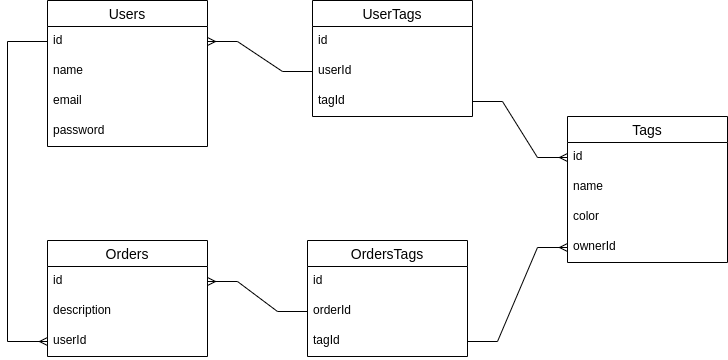

The diagram above was exported from draw.io. Its source (the exported page's mxGraphModel, read from the mxfile embedded in the PNG):
<mxGraphModel dx="830" dy="530" grid="1" gridSize="10" guides="1" tooltips="1" connect="1" arrows="1" fold="1" page="1" pageScale="1" pageWidth="850" pageHeight="1100" math="0" shadow="0">
  <root>
    <mxCell id="0" />
    <mxCell id="1" parent="0" />
    <mxCell id="ppsUdCnm-Gh3VSRDShZy-1" value="Tags" style="swimlane;fontStyle=0;childLayout=stackLayout;horizontal=1;startSize=26;horizontalStack=0;resizeParent=1;resizeParentMax=0;resizeLast=0;collapsible=1;marginBottom=0;align=center;fontSize=14;" parent="1" vertex="1">
      <mxGeometry x="600" y="196" width="160" height="146" as="geometry" />
    </mxCell>
    <mxCell id="ppsUdCnm-Gh3VSRDShZy-2" value="id" style="text;strokeColor=none;fillColor=none;spacingLeft=4;spacingRight=4;overflow=hidden;rotatable=0;points=[[0,0.5],[1,0.5]];portConstraint=eastwest;fontSize=12;whiteSpace=wrap;html=1;" parent="ppsUdCnm-Gh3VSRDShZy-1" vertex="1">
      <mxGeometry y="26" width="160" height="30" as="geometry" />
    </mxCell>
    <mxCell id="ppsUdCnm-Gh3VSRDShZy-3" value="name" style="text;strokeColor=none;fillColor=none;spacingLeft=4;spacingRight=4;overflow=hidden;rotatable=0;points=[[0,0.5],[1,0.5]];portConstraint=eastwest;fontSize=12;whiteSpace=wrap;html=1;" parent="ppsUdCnm-Gh3VSRDShZy-1" vertex="1">
      <mxGeometry y="56" width="160" height="30" as="geometry" />
    </mxCell>
    <mxCell id="ppsUdCnm-Gh3VSRDShZy-4" value="color" style="text;strokeColor=none;fillColor=none;spacingLeft=4;spacingRight=4;overflow=hidden;rotatable=0;points=[[0,0.5],[1,0.5]];portConstraint=eastwest;fontSize=12;whiteSpace=wrap;html=1;" parent="ppsUdCnm-Gh3VSRDShZy-1" vertex="1">
      <mxGeometry y="86" width="160" height="30" as="geometry" />
    </mxCell>
    <mxCell id="NXBlytuWmX_ar7mZTifm-3" value="ownerId" style="text;strokeColor=none;fillColor=none;spacingLeft=4;spacingRight=4;overflow=hidden;rotatable=0;points=[[0,0.5],[1,0.5]];portConstraint=eastwest;fontSize=12;whiteSpace=wrap;html=1;" parent="ppsUdCnm-Gh3VSRDShZy-1" vertex="1">
      <mxGeometry y="116" width="160" height="30" as="geometry" />
    </mxCell>
    <mxCell id="ppsUdCnm-Gh3VSRDShZy-5" value="Orders" style="swimlane;fontStyle=0;childLayout=stackLayout;horizontal=1;startSize=26;horizontalStack=0;resizeParent=1;resizeParentMax=0;resizeLast=0;collapsible=1;marginBottom=0;align=center;fontSize=14;" parent="1" vertex="1">
      <mxGeometry x="80" y="320" width="160" height="116" as="geometry" />
    </mxCell>
    <mxCell id="ppsUdCnm-Gh3VSRDShZy-6" value="id" style="text;strokeColor=none;fillColor=none;spacingLeft=4;spacingRight=4;overflow=hidden;rotatable=0;points=[[0,0.5],[1,0.5]];portConstraint=eastwest;fontSize=12;whiteSpace=wrap;html=1;" parent="ppsUdCnm-Gh3VSRDShZy-5" vertex="1">
      <mxGeometry y="26" width="160" height="30" as="geometry" />
    </mxCell>
    <mxCell id="Ez_BEbKvZzgRI7zHBtL1-9" value="description" style="text;strokeColor=none;fillColor=none;spacingLeft=4;spacingRight=4;overflow=hidden;rotatable=0;points=[[0,0.5],[1,0.5]];portConstraint=eastwest;fontSize=12;whiteSpace=wrap;html=1;" parent="ppsUdCnm-Gh3VSRDShZy-5" vertex="1">
      <mxGeometry y="56" width="160" height="30" as="geometry" />
    </mxCell>
    <mxCell id="Ez_BEbKvZzgRI7zHBtL1-12" value="userId" style="text;strokeColor=none;fillColor=none;spacingLeft=4;spacingRight=4;overflow=hidden;rotatable=0;points=[[0,0.5],[1,0.5]];portConstraint=eastwest;fontSize=12;whiteSpace=wrap;html=1;" parent="ppsUdCnm-Gh3VSRDShZy-5" vertex="1">
      <mxGeometry y="86" width="160" height="30" as="geometry" />
    </mxCell>
    <mxCell id="ppsUdCnm-Gh3VSRDShZy-9" value="Users" style="swimlane;fontStyle=0;childLayout=stackLayout;horizontal=1;startSize=26;horizontalStack=0;resizeParent=1;resizeParentMax=0;resizeLast=0;collapsible=1;marginBottom=0;align=center;fontSize=14;" parent="1" vertex="1">
      <mxGeometry x="80" y="80" width="160" height="146" as="geometry" />
    </mxCell>
    <mxCell id="ppsUdCnm-Gh3VSRDShZy-10" value="id" style="text;strokeColor=none;fillColor=none;spacingLeft=4;spacingRight=4;overflow=hidden;rotatable=0;points=[[0,0.5],[1,0.5]];portConstraint=eastwest;fontSize=12;whiteSpace=wrap;html=1;" parent="ppsUdCnm-Gh3VSRDShZy-9" vertex="1">
      <mxGeometry y="26" width="160" height="30" as="geometry" />
    </mxCell>
    <mxCell id="ppsUdCnm-Gh3VSRDShZy-11" value="name" style="text;strokeColor=none;fillColor=none;spacingLeft=4;spacingRight=4;overflow=hidden;rotatable=0;points=[[0,0.5],[1,0.5]];portConstraint=eastwest;fontSize=12;whiteSpace=wrap;html=1;" parent="ppsUdCnm-Gh3VSRDShZy-9" vertex="1">
      <mxGeometry y="56" width="160" height="30" as="geometry" />
    </mxCell>
    <mxCell id="Ez_BEbKvZzgRI7zHBtL1-11" value="email" style="text;strokeColor=none;fillColor=none;spacingLeft=4;spacingRight=4;overflow=hidden;rotatable=0;points=[[0,0.5],[1,0.5]];portConstraint=eastwest;fontSize=12;whiteSpace=wrap;html=1;" parent="ppsUdCnm-Gh3VSRDShZy-9" vertex="1">
      <mxGeometry y="86" width="160" height="30" as="geometry" />
    </mxCell>
    <mxCell id="NXBlytuWmX_ar7mZTifm-6" value="password" style="text;strokeColor=none;fillColor=none;spacingLeft=4;spacingRight=4;overflow=hidden;rotatable=0;points=[[0,0.5],[1,0.5]];portConstraint=eastwest;fontSize=12;whiteSpace=wrap;html=1;" parent="ppsUdCnm-Gh3VSRDShZy-9" vertex="1">
      <mxGeometry y="116" width="160" height="30" as="geometry" />
    </mxCell>
    <mxCell id="ppsUdCnm-Gh3VSRDShZy-21" value="" style="edgeStyle=entityRelationEdgeStyle;fontSize=12;html=1;endArrow=ERmany;rounded=0;exitX=0;exitY=0.5;exitDx=0;exitDy=0;entryX=1;entryY=0.5;entryDx=0;entryDy=0;" parent="1" source="Ez_BEbKvZzgRI7zHBtL1-16" target="ppsUdCnm-Gh3VSRDShZy-10" edge="1">
      <mxGeometry width="100" height="100" relative="1" as="geometry">
        <mxPoint x="250" y="540" as="sourcePoint" />
        <mxPoint x="300" y="160" as="targetPoint" />
      </mxGeometry>
    </mxCell>
    <mxCell id="Ez_BEbKvZzgRI7zHBtL1-5" value="" style="edgeStyle=entityRelationEdgeStyle;fontSize=12;html=1;endArrow=ERmany;rounded=0;exitX=0;exitY=0.5;exitDx=0;exitDy=0;entryX=1;entryY=0.5;entryDx=0;entryDy=0;" parent="1" source="Ez_BEbKvZzgRI7zHBtL1-27" target="ppsUdCnm-Gh3VSRDShZy-6" edge="1">
      <mxGeometry width="100" height="100" relative="1" as="geometry">
        <mxPoint x="240" y="356" as="sourcePoint" />
        <mxPoint x="280" y="400" as="targetPoint" />
      </mxGeometry>
    </mxCell>
    <mxCell id="Ez_BEbKvZzgRI7zHBtL1-8" value="" style="fontSize=12;html=1;endArrow=ERmany;rounded=0;entryX=0;entryY=0.5;entryDx=0;entryDy=0;exitX=0;exitY=0.5;exitDx=0;exitDy=0;edgeStyle=orthogonalEdgeStyle;" parent="1" source="ppsUdCnm-Gh3VSRDShZy-10" target="Ez_BEbKvZzgRI7zHBtL1-12" edge="1">
      <mxGeometry width="100" height="100" relative="1" as="geometry">
        <mxPoint x="20" y="121" as="sourcePoint" />
        <mxPoint x="80" y="360" as="targetPoint" />
        <Array as="points">
          <mxPoint x="40" y="121" />
          <mxPoint x="40" y="421" />
        </Array>
      </mxGeometry>
    </mxCell>
    <mxCell id="Ez_BEbKvZzgRI7zHBtL1-14" value="UserTags" style="swimlane;fontStyle=0;childLayout=stackLayout;horizontal=1;startSize=26;horizontalStack=0;resizeParent=1;resizeParentMax=0;resizeLast=0;collapsible=1;marginBottom=0;align=center;fontSize=14;" parent="1" vertex="1">
      <mxGeometry x="345" y="80" width="160" height="116" as="geometry" />
    </mxCell>
    <mxCell id="Ez_BEbKvZzgRI7zHBtL1-15" value="id" style="text;strokeColor=none;fillColor=none;spacingLeft=4;spacingRight=4;overflow=hidden;rotatable=0;points=[[0,0.5],[1,0.5]];portConstraint=eastwest;fontSize=12;whiteSpace=wrap;html=1;" parent="Ez_BEbKvZzgRI7zHBtL1-14" vertex="1">
      <mxGeometry y="26" width="160" height="30" as="geometry" />
    </mxCell>
    <mxCell id="Ez_BEbKvZzgRI7zHBtL1-16" value="userId" style="text;strokeColor=none;fillColor=none;spacingLeft=4;spacingRight=4;overflow=hidden;rotatable=0;points=[[0,0.5],[1,0.5]];portConstraint=eastwest;fontSize=12;whiteSpace=wrap;html=1;" parent="Ez_BEbKvZzgRI7zHBtL1-14" vertex="1">
      <mxGeometry y="56" width="160" height="30" as="geometry" />
    </mxCell>
    <mxCell id="Ez_BEbKvZzgRI7zHBtL1-17" value="tagId" style="text;strokeColor=none;fillColor=none;spacingLeft=4;spacingRight=4;overflow=hidden;rotatable=0;points=[[0,0.5],[1,0.5]];portConstraint=eastwest;fontSize=12;whiteSpace=wrap;html=1;" parent="Ez_BEbKvZzgRI7zHBtL1-14" vertex="1">
      <mxGeometry y="86" width="160" height="30" as="geometry" />
    </mxCell>
    <mxCell id="Ez_BEbKvZzgRI7zHBtL1-20" value="" style="edgeStyle=entityRelationEdgeStyle;fontSize=12;html=1;endArrow=ERmany;rounded=0;exitX=1;exitY=0.5;exitDx=0;exitDy=0;entryX=0;entryY=0.5;entryDx=0;entryDy=0;" parent="1" source="Ez_BEbKvZzgRI7zHBtL1-17" target="ppsUdCnm-Gh3VSRDShZy-2" edge="1">
      <mxGeometry width="100" height="100" relative="1" as="geometry">
        <mxPoint x="460" y="230" as="sourcePoint" />
        <mxPoint x="580" y="260" as="targetPoint" />
      </mxGeometry>
    </mxCell>
    <mxCell id="Ez_BEbKvZzgRI7zHBtL1-25" value="OrdersTags" style="swimlane;fontStyle=0;childLayout=stackLayout;horizontal=1;startSize=26;horizontalStack=0;resizeParent=1;resizeParentMax=0;resizeLast=0;collapsible=1;marginBottom=0;align=center;fontSize=14;" parent="1" vertex="1">
      <mxGeometry x="340" y="320" width="160" height="116" as="geometry" />
    </mxCell>
    <mxCell id="Ez_BEbKvZzgRI7zHBtL1-26" value="id" style="text;strokeColor=none;fillColor=none;spacingLeft=4;spacingRight=4;overflow=hidden;rotatable=0;points=[[0,0.5],[1,0.5]];portConstraint=eastwest;fontSize=12;whiteSpace=wrap;html=1;" parent="Ez_BEbKvZzgRI7zHBtL1-25" vertex="1">
      <mxGeometry y="26" width="160" height="30" as="geometry" />
    </mxCell>
    <mxCell id="Ez_BEbKvZzgRI7zHBtL1-27" value="orderId" style="text;strokeColor=none;fillColor=none;spacingLeft=4;spacingRight=4;overflow=hidden;rotatable=0;points=[[0,0.5],[1,0.5]];portConstraint=eastwest;fontSize=12;whiteSpace=wrap;html=1;" parent="Ez_BEbKvZzgRI7zHBtL1-25" vertex="1">
      <mxGeometry y="56" width="160" height="30" as="geometry" />
    </mxCell>
    <mxCell id="Ez_BEbKvZzgRI7zHBtL1-28" value="tagId" style="text;strokeColor=none;fillColor=none;spacingLeft=4;spacingRight=4;overflow=hidden;rotatable=0;points=[[0,0.5],[1,0.5]];portConstraint=eastwest;fontSize=12;whiteSpace=wrap;html=1;" parent="Ez_BEbKvZzgRI7zHBtL1-25" vertex="1">
      <mxGeometry y="86" width="160" height="30" as="geometry" />
    </mxCell>
    <mxCell id="Ez_BEbKvZzgRI7zHBtL1-29" value="" style="fontSize=12;html=1;endArrow=ERmany;rounded=0;entryX=0;entryY=0.5;entryDx=0;entryDy=0;edgeStyle=entityRelationEdgeStyle;exitX=1;exitY=0.5;exitDx=0;exitDy=0;" parent="1" source="Ez_BEbKvZzgRI7zHBtL1-28" target="NXBlytuWmX_ar7mZTifm-3" edge="1">
      <mxGeometry width="100" height="100" relative="1" as="geometry">
        <mxPoint x="590" y="410" as="sourcePoint" />
        <mxPoint x="500" y="425" as="targetPoint" />
      </mxGeometry>
    </mxCell>
  </root>
</mxGraphModel>